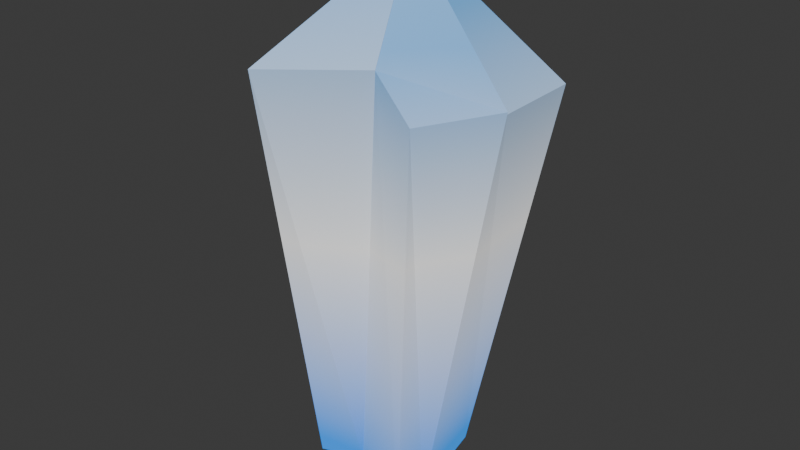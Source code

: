 # Source: crystal.blend  (saved by Blender 4.4.32; exported with 4.5.12 LTS)
import bpy
from mathutils import Matrix  # noqa: F401  (used for matrix-valued properties, if any)

bpy.ops.wm.read_factory_settings(use_empty=True)
scene = bpy.context.scene
scene.name = 'Scene'

# ---- collections
col_collection = bpy.data.collections.new('Collection'); scene.collection.children.link(col_collection)

# ---- materials (node trees are filled in below, after node groups)
mat_gradient_002 = bpy.data.materials.new('Gradient.002')
mat_gradient_002.use_transparent_shadow = False
mat_gradient = bpy.data.materials.new('gradient')
mat_gradient_001 = bpy.data.materials.new('gradient.001')
mat_gradient_002_1 = bpy.data.materials.new('gradient.002')

# ---- material node trees
mat_gradient_002.use_nodes = True; mat_gradient_002.node_tree.nodes.clear()
_N = mat_gradient_002.node_tree.nodes; _L = mat_gradient_002.node_tree.links
n0 = _N.new('ShaderNodeBsdfPrincipled'); n0.name = 'Principled BSDF'; n0.location = (10, 300)
n1 = _N.new('ShaderNodeOutputMaterial'); n1.name = 'Material Output'; n1.location = (300, 300)
n2 = _N.new('ShaderNodeTexCoord'); n2.name = 'Texture Coordinate'; n2.location = (-734, 310)
n3 = _N.new('ShaderNodeMapping'); n3.name = 'Mapping'; n3.location = (-557, 311)
n4 = _N.new('ShaderNodeSeparateXYZ'); n4.name = 'Separate XYZ'; n4.location = (-406, 307)
n5 = _N.new('ShaderNodeValToRGB'); n5.name = 'Color Ramp'; n5.location = (-248, 304)
while len(n5.color_ramp.elements) > 1: n5.color_ramp.elements.remove(n5.color_ramp.elements[-1])
n5.color_ramp.elements[0].position = 0.061; n5.color_ramp.elements[0].color = (0.01521, 0.305, 0.9823, 1.0)
_e = n5.color_ramp.elements.new(0.5); _e.color = (1.0, 1.0, 1.0, 1.0)
_e = n5.color_ramp.elements.new(1.0); _e.color = (0.1746, 0.5029, 0.9647, 1.0)
n6 = _N.new('ShaderNodeValToRGB'); n6.name = 'Color Ramp.001'; n6.location = (-253, 77)
while len(n6.color_ramp.elements) > 1: n6.color_ramp.elements.remove(n6.color_ramp.elements[-1])
n6.color_ramp.elements[0].position = 0.0; n6.color_ramp.elements[0].color = (1.0, 1.0, 1.0, 1.0)
_e = n6.color_ramp.elements.new(1.0); _e.color = (0.0, 0.0, 0.0, 1.0)
_L.new(n0.outputs[0], n1.inputs[0])
_L.new(n5.outputs[0], n0.inputs[0])
_L.new(n4.outputs[2], n5.inputs[0])
_L.new(n3.outputs[0], n4.inputs[0])
_L.new(n2.outputs[0], n3.inputs[0])
_L.new(n4.outputs[2], n6.inputs[0])
_L.new(n6.outputs[0], n0.inputs[7])
n1.is_active_output = True
mat_gradient.use_nodes = True; mat_gradient.node_tree.nodes.clear()
_N = mat_gradient.node_tree.nodes; _L = mat_gradient.node_tree.links
n0 = _N.new('ShaderNodeBsdfPrincipled'); n0.name = 'Principled BSDF'; n0.location = (10, 300)
n1 = _N.new('ShaderNodeOutputMaterial'); n1.name = 'Material Output'; n1.location = (300, 300)
n2 = _N.new('ShaderNodeTexCoord'); n2.name = 'Texture Coordinate'; n2.location = (-803, 332)
n3 = _N.new('ShaderNodeMapping'); n3.name = 'Mapping'; n3.location = (-626, 332)
n4 = _N.new('ShaderNodeSeparateXYZ'); n4.name = 'Separate XYZ'; n4.location = (-475, 329)
n5 = _N.new('ShaderNodeValToRGB'); n5.name = 'Color Ramp'; n5.location = (-317, 325)
while len(n5.color_ramp.elements) > 1: n5.color_ramp.elements.remove(n5.color_ramp.elements[-1])
n5.color_ramp.elements[0].position = 0.061; n5.color_ramp.elements[0].color = (0.01521, 0.305, 0.9823, 1.0)
_e = n5.color_ramp.elements.new(0.5); _e.color = (1.0, 1.0, 1.0, 1.0)
_e = n5.color_ramp.elements.new(0.8977); _e.color = (0.1746, 0.5029, 0.9647, 1.0)
n6 = _N.new('ShaderNodeValToRGB'); n6.name = 'Color Ramp.001'; n6.location = (-296, 96)
while len(n6.color_ramp.elements) > 1: n6.color_ramp.elements.remove(n6.color_ramp.elements[-1])
n6.color_ramp.elements[0].position = 0.0; n6.color_ramp.elements[0].color = (1.0, 1.0, 1.0, 1.0)
_e = n6.color_ramp.elements.new(1.0); _e.color = (0.0, 0.0, 0.0, 1.0)
_L.new(n0.outputs[0], n1.inputs[0])
_L.new(n4.outputs[2], n5.inputs[0])
_L.new(n3.outputs[0], n4.inputs[0])
_L.new(n2.outputs[0], n3.inputs[0])
_L.new(n5.outputs[0], n0.inputs[0])
_L.new(n4.outputs[2], n6.inputs[0])
_L.new(n6.outputs[0], n0.inputs[7])
n1.is_active_output = True
mat_gradient_001.use_nodes = True; mat_gradient_001.node_tree.nodes.clear()
_N = mat_gradient_001.node_tree.nodes; _L = mat_gradient_001.node_tree.links
n0 = _N.new('ShaderNodeBsdfPrincipled'); n0.name = 'Principled BSDF'; n0.location = (10, 300)
n1 = _N.new('ShaderNodeOutputMaterial'); n1.name = 'Material Output'; n1.location = (300, 300)
n2 = _N.new('ShaderNodeTexCoord'); n2.name = 'Texture Coordinate'; n2.location = (-822, 328)
n3 = _N.new('ShaderNodeMapping'); n3.name = 'Mapping'; n3.location = (-645, 329)
n4 = _N.new('ShaderNodeSeparateXYZ'); n4.name = 'Separate XYZ'; n4.location = (-495, 326)
n5 = _N.new('ShaderNodeValToRGB'); n5.name = 'Color Ramp'; n5.location = (-337, 322)
while len(n5.color_ramp.elements) > 1: n5.color_ramp.elements.remove(n5.color_ramp.elements[-1])
n5.color_ramp.elements[0].position = 0.061; n5.color_ramp.elements[0].color = (0.01521, 0.305, 0.9823, 1.0)
_e = n5.color_ramp.elements.new(0.5); _e.color = (1.0, 1.0, 1.0, 1.0)
_e = n5.color_ramp.elements.new(1.0); _e.color = (0.1746, 0.5029, 0.9647, 1.0)
n6 = _N.new('ShaderNodeValToRGB'); n6.name = 'Color Ramp.001'; n6.location = (-318, 74)
while len(n6.color_ramp.elements) > 1: n6.color_ramp.elements.remove(n6.color_ramp.elements[-1])
n6.color_ramp.elements[0].position = 0.0; n6.color_ramp.elements[0].color = (1.0, 1.0, 1.0, 1.0)
_e = n6.color_ramp.elements.new(1.0); _e.color = (0.0, 0.0, 0.0, 1.0)
_L.new(n0.outputs[0], n1.inputs[0])
_L.new(n4.outputs[2], n5.inputs[0])
_L.new(n3.outputs[0], n4.inputs[0])
_L.new(n2.outputs[0], n3.inputs[0])
_L.new(n5.outputs[0], n0.inputs[0])
_L.new(n4.outputs[2], n6.inputs[0])
_L.new(n6.outputs[0], n0.inputs[7])
n1.is_active_output = True
mat_gradient_002_1.use_nodes = True; mat_gradient_002_1.node_tree.nodes.clear()
_N = mat_gradient_002_1.node_tree.nodes; _L = mat_gradient_002_1.node_tree.links
n0 = _N.new('ShaderNodeBsdfPrincipled'); n0.name = 'Principled BSDF.001'; n0.location = (-20, 408)
n1 = _N.new('ShaderNodeOutputMaterial'); n1.name = 'Material Output.001'; n1.location = (270, 408)
n2 = _N.new('ShaderNodeTexCoord'); n2.name = 'Texture Coordinate'; n2.location = (-832, 440)
n3 = _N.new('ShaderNodeMapping'); n3.name = 'Mapping'; n3.location = (-656, 441)
n4 = _N.new('ShaderNodeSeparateXYZ'); n4.name = 'Separate XYZ'; n4.location = (-505, 437)
n5 = _N.new('ShaderNodeValToRGB'); n5.name = 'Color Ramp'; n5.location = (-341, 434)
while len(n5.color_ramp.elements) > 1: n5.color_ramp.elements.remove(n5.color_ramp.elements[-1])
n5.color_ramp.elements[0].position = 0.03864; n5.color_ramp.elements[0].color = (0.01521, 0.305, 0.9823, 1.0)
_e = n5.color_ramp.elements.new(0.5); _e.color = (1.0, 1.0, 1.0, 1.0)
_e = n5.color_ramp.elements.new(0.8409); _e.color = (0.1746, 0.5029, 0.9647, 1.0)
n6 = _N.new('ShaderNodeValToRGB'); n6.name = 'Color Ramp.001'; n6.location = (-325, 202)
while len(n6.color_ramp.elements) > 1: n6.color_ramp.elements.remove(n6.color_ramp.elements[-1])
n6.color_ramp.elements[0].position = 0.0; n6.color_ramp.elements[0].color = (1.0, 1.0, 1.0, 1.0)
_e = n6.color_ramp.elements.new(1.0); _e.color = (0.0, 0.0, 0.0, 1.0)
_L.new(n0.outputs[0], n1.inputs[0])
_L.new(n4.outputs[2], n5.inputs[0])
_L.new(n3.outputs[0], n4.inputs[0])
_L.new(n2.outputs[0], n3.inputs[0])
_L.new(n5.outputs[0], n0.inputs[0])
_L.new(n4.outputs[2], n6.inputs[0])
_L.new(n6.outputs[0], n0.inputs[7])
n1.is_active_output = True

# ---- world
world_world = bpy.data.worlds.new('World'); scene.world = world_world
world_world.use_nodes = True; world_world.node_tree.nodes.clear()
_N = world_world.node_tree.nodes; _L = world_world.node_tree.links
n0 = _N.new('ShaderNodeOutputWorld'); n0.name = 'World Output'; n0.location = (300, 300)
n1 = _N.new('ShaderNodeBackground'); n1.name = 'Background'; n1.location = (10, 300)
n1.inputs[0].default_value = (0.05088, 0.05088, 0.05088, 1.0)
_L.new(n1.outputs[0], n0.inputs[0])
n0.is_active_output = True
world_world.color = (0.05088, 0.05088, 0.05088)
world_world.sun_shadow_jitter_overblur = 0.0

# ---- meshes
me_cube_009 = bpy.data.meshes.new('Cube.009')
me_cube_009.from_pydata([(-0.1202, -0.1172, 0.3738), (-0.07445, -0.08107, -0.3911), (-0.1202, 0.1172, 0.3738), (0.04137, -0.04088, -0.428), (0.1202, -0.1172, 0.5779), (0.07039, -0.1059, -0.4322), (0.1202, 0.1172, 0.3738), (0.07999, 0.02625, -0.416)], [], [(0, 1, 3, 2), (2, 3, 7, 6), (6, 7, 5, 4), (4, 5, 1, 0), (2, 6, 4, 0), (7, 3, 1, 5)])
_uv = me_cube_009.uv_layers.new(name='UVMap')
_uv.uv.foreach_set('vector', [0.375, 0.0, 0.625, 0.0, 0.625, 0.25, 0.375, 0.25, 0.375, 0.25, 0.625, 0.25, 0.625, 0.5, 0.375, 0.5, 0.375, 0.5, 0.625, 0.5, 0.625, 0.75, 0.375, 0.75, 0.375, 0.75, 0.625, 0.75, 0.625, 1.0, 0.375, 1.0, 0.125, 0.5, 0.375, 0.5, 0.375, 0.75, 0.125, 0.75, 0.625, 0.5, 0.875, 0.5, 0.875, 0.75, 0.625, 0.75])
me_cube_009.materials.append(mat_gradient_002)
me_cube_009.update()
me_cube_011 = bpy.data.meshes.new('Cube.011')
me_cube_011.from_pydata([(-0.221, -0.1053, -0.3553), (-0.1721, -0.1186, 0.6616), (-0.2109, 0.02625, -0.3348), (-0.1718, 0.117, 0.4562), (-0.1121, -0.1489, -0.3447), (-0.006961, -0.0865, 0.4032), (-0.13, 0.003872, -0.3229), (-0.00964, 0.08327, 0.4052)], [], [(0, 1, 3, 2), (2, 3, 7, 6), (6, 7, 5, 4), (4, 5, 1, 0), (2, 6, 4, 0), (7, 3, 1, 5)])
_uv = me_cube_011.uv_layers.new(name='UVMap')
_uv.uv.foreach_set('vector', [0.375, 0.0, 0.625, 0.0, 0.625, 0.25, 0.375, 0.25, 0.375, 0.25, 0.625, 0.25, 0.625, 0.5, 0.375, 0.5, 0.375, 0.5, 0.625, 0.5, 0.625, 0.75, 0.375, 0.75, 0.375, 0.75, 0.625, 0.75, 0.625, 1.0, 0.375, 1.0, 0.125, 0.5, 0.375, 0.5, 0.375, 0.75, 0.125, 0.75, 0.625, 0.5, 0.875, 0.5, 0.875, 0.75, 0.625, 0.75])
me_cube_011.materials.append(mat_gradient)
me_cube_011.update()
me_cube_012 = bpy.data.meshes.new('Cube.012')
me_cube_012.from_pydata([(-0.003604, 0.01449, -0.3933), (-0.01974, -0.09778, 0.39), (-0.05497, 0.1365, -0.3837), (-0.1014, 0.1003, 0.3792), (0.08948, 0.02525, -0.3727), (0.1467, 0.006024, 0.3975), (0.08858, 0.1113, -0.4231), (0.1394, 0.09856, 0.5837)], [], [(0, 1, 3, 2), (2, 3, 7, 6), (6, 7, 5, 4), (4, 5, 1, 0), (2, 6, 4, 0), (7, 3, 1, 5)])
_uv = me_cube_012.uv_layers.new(name='UVMap')
_uv.uv.foreach_set('vector', [0.375, 0.0, 0.625, 0.0, 0.625, 0.25, 0.375, 0.25, 0.375, 0.25, 0.625, 0.25, 0.625, 0.5, 0.375, 0.5, 0.375, 0.5, 0.625, 0.5, 0.625, 0.75, 0.375, 0.75, 0.375, 0.75, 0.625, 0.75, 0.625, 1.0, 0.375, 1.0, 0.125, 0.5, 0.375, 0.5, 0.375, 0.75, 0.125, 0.75, 0.625, 0.5, 0.875, 0.5, 0.875, 0.75, 0.625, 0.75])
me_cube_012.materials.append(mat_gradient_001)
me_cube_012.update()
me_cube_013 = bpy.data.meshes.new('Cube.013')
me_cube_013.from_pydata([(-0.02396, 0.04127, -0.3965), (0.08343, 0.1039, 0.3582), (-0.02436, -0.02887, -0.397), (0.000809, -0.03008, 0.3519), (-0.1326, 0.08394, -0.3998), (-0.08316, 0.07273, 0.6127), (-0.1324, -0.000587, -0.3462), (-0.07487, -0.02042, 0.4227)], [], [(0, 1, 3, 2), (2, 3, 7, 6), (6, 7, 5, 4), (4, 5, 1, 0), (2, 6, 4, 0), (7, 3, 1, 5)])
_uv = me_cube_013.uv_layers.new(name='UVMap')
_uv.uv.foreach_set('vector', [0.375, 0.0, 0.625, 0.0, 0.625, 0.25, 0.375, 0.25, 0.375, 0.25, 0.625, 0.25, 0.625, 0.5, 0.375, 0.5, 0.375, 0.5, 0.625, 0.5, 0.625, 0.75, 0.375, 0.75, 0.375, 0.75, 0.625, 0.75, 0.625, 1.0, 0.375, 1.0, 0.125, 0.5, 0.375, 0.5, 0.375, 0.75, 0.125, 0.75, 0.625, 0.5, 0.875, 0.5, 0.875, 0.75, 0.625, 0.75])
me_cube_013.materials.append(mat_gradient_002_1)
me_cube_013.update()

# ---- objects
ob_cube = bpy.data.objects.new('Cube', me_cube_009)
ob_cube_001 = bpy.data.objects.new('Cube.001', me_cube_011)
ob_cube_002 = bpy.data.objects.new('Cube.002', me_cube_012)
ob_cube_003 = bpy.data.objects.new('Cube.003', me_cube_013)

# ---- transforms, parenting, visibility, modifiers, constraints
ob_cube.location = (0.0, 0.0, 0.5047)
ob_cube_001.location = (0.2912, 0.0, 0.4233)
ob_cube_002.location = (-0.01949, -0.2173, 0.4981)
ob_cube_003.location = (0.2016, -0.1905, 0.4722)

# ---- collection membership
col_collection.objects.link(ob_cube)
col_collection.objects.link(ob_cube_001)
col_collection.objects.link(ob_cube_002)
col_collection.objects.link(ob_cube_003)

# ---- scene / render settings (as saved in the file)
scene.frame_start = 1; scene.frame_end = 250; scene.frame_set(1)
scene.render.engine = 'BLENDER_EEVEE_NEXT'
bpy.context.view_layer.update()

# ---- added for rendering (the .blend has no active camera and no usable light): camera, sun
cam_auto = bpy.data.cameras.new('AutoCamera')
cam_auto.lens = 50.0
cam_auto.sensor_width = 36.0
cam_auto.clip_end = 1000.0
ob_auto_camera = bpy.data.objects.new('AutoCamera', cam_auto)
scene.collection.objects.link(ob_auto_camera)
ob_auto_camera.location = (1.17124, -1.40596, 1.44776)
ob_auto_camera.rotation_euler = (1.09748, -7.21219e-08, 0.694738)
scene.camera = ob_auto_camera
light_auto_sun = bpy.data.lights.new('AutoSun', 'SUN')
light_auto_sun.energy = 3.0
light_auto_sun.angle = 0.0523599
ob_auto_sun = bpy.data.objects.new('AutoSun', light_auto_sun)
scene.collection.objects.link(ob_auto_sun)
ob_auto_sun.rotation_euler = (0.872665, 0.174533, 0.523599)
bpy.context.view_layer.update()
